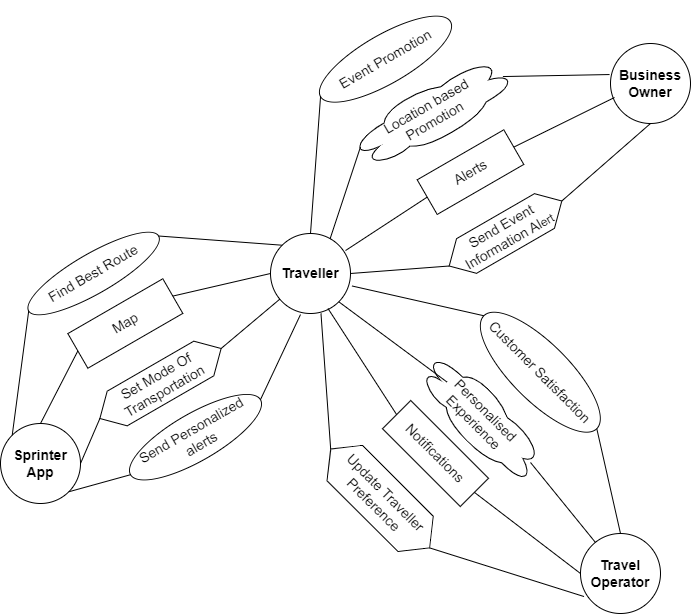

The diagram above was exported from draw.io. Its source (the exported page's mxGraphModel, read from the mxfile embedded in the PNG):
<mxGraphModel dx="1059" dy="656" grid="1" gridSize="10" guides="1" tooltips="1" connect="1" arrows="1" fold="1" page="1" pageScale="1" pageWidth="1169" pageHeight="827" math="0" shadow="0">
  <root>
    <mxCell id="0" />
    <mxCell id="1" parent="0" />
    <mxCell id="DDuZuCCPMTZP_n2g-LyJ-1" value="&lt;font style=&quot;font-size: 14px;&quot;&gt;&lt;b&gt;Traveller&lt;/b&gt;&lt;/font&gt;" style="ellipse;whiteSpace=wrap;html=1;aspect=fixed;" vertex="1" parent="1">
      <mxGeometry x="330" y="380" width="80" height="80" as="geometry" />
    </mxCell>
    <mxCell id="DDuZuCCPMTZP_n2g-LyJ-2" value="&lt;font style=&quot;font-size: 14px;&quot;&gt;&lt;b&gt;Business Owner&lt;/b&gt;&lt;/font&gt;" style="ellipse;whiteSpace=wrap;html=1;aspect=fixed;" vertex="1" parent="1">
      <mxGeometry x="670" y="190" width="80" height="80" as="geometry" />
    </mxCell>
    <mxCell id="DDuZuCCPMTZP_n2g-LyJ-3" value="&lt;font style=&quot;font-size: 14px;&quot;&gt;&lt;b&gt;Sprinter &lt;br&gt;App&lt;/b&gt;&lt;/font&gt;" style="ellipse;whiteSpace=wrap;html=1;aspect=fixed;" vertex="1" parent="1">
      <mxGeometry x="59.999999999999986" y="570" width="80" height="80" as="geometry" />
    </mxCell>
    <mxCell id="DDuZuCCPMTZP_n2g-LyJ-4" value="&lt;font style=&quot;font-size: 14px;&quot;&gt;&lt;b&gt;Travel Operator&lt;/b&gt;&lt;/font&gt;" style="ellipse;whiteSpace=wrap;html=1;aspect=fixed;" vertex="1" parent="1">
      <mxGeometry x="640" y="680" width="80" height="80" as="geometry" />
    </mxCell>
    <mxCell id="DDuZuCCPMTZP_n2g-LyJ-5" value="&lt;font style=&quot;font-size: 14px;&quot;&gt;Event Promotion&lt;/font&gt;" style="ellipse;whiteSpace=wrap;html=1;rotation=-30;" vertex="1" parent="1">
      <mxGeometry x="370" y="181.29" width="150" height="48.71" as="geometry" />
    </mxCell>
    <mxCell id="DDuZuCCPMTZP_n2g-LyJ-7" value="&lt;font style=&quot;font-size: 14px;&quot;&gt;Alerts&lt;/font&gt;" style="rounded=0;whiteSpace=wrap;html=1;rotation=-30;" vertex="1" parent="1">
      <mxGeometry x="480" y="298.62" width="100" height="40" as="geometry" />
    </mxCell>
    <mxCell id="DDuZuCCPMTZP_n2g-LyJ-10" value="&lt;font style=&quot;font-size: 14px;&quot;&gt;Send Event Information Al&lt;/font&gt;ert" style="shape=hexagon;perimeter=hexagonPerimeter2;whiteSpace=wrap;html=1;fixedSize=1;rotation=-30;" vertex="1" parent="1">
      <mxGeometry x="500" y="360" width="130" height="40" as="geometry" />
    </mxCell>
    <mxCell id="DDuZuCCPMTZP_n2g-LyJ-11" value="&lt;span style=&quot;font-size: 14px;&quot;&gt;Find Best Route&lt;br&gt;&lt;/span&gt;" style="ellipse;whiteSpace=wrap;html=1;rotation=-30;" vertex="1" parent="1">
      <mxGeometry x="78.14" y="400" width="150" height="40" as="geometry" />
    </mxCell>
    <mxCell id="DDuZuCCPMTZP_n2g-LyJ-12" value="&lt;span style=&quot;font-size: 14px;&quot;&gt;Send Personalized&lt;br&gt;&amp;nbsp;alerts&lt;/span&gt;" style="ellipse;whiteSpace=wrap;html=1;rotation=-30;" vertex="1" parent="1">
      <mxGeometry x="180" y="560" width="150" height="47.41" as="geometry" />
    </mxCell>
    <mxCell id="DDuZuCCPMTZP_n2g-LyJ-13" value="&lt;span style=&quot;font-size: 14px;&quot;&gt;Customer Satisfaction&lt;br&gt;&lt;/span&gt;" style="ellipse;whiteSpace=wrap;html=1;rotation=45;" vertex="1" parent="1">
      <mxGeometry x="520" y="490" width="159.66" height="57.41" as="geometry" />
    </mxCell>
    <mxCell id="DDuZuCCPMTZP_n2g-LyJ-14" value="&lt;span style=&quot;font-size: 14px;&quot;&gt;Notifications&lt;/span&gt;" style="rounded=0;whiteSpace=wrap;html=1;rotation=45;" vertex="1" parent="1">
      <mxGeometry x="440" y="579.9999999999999" width="110" height="39.91" as="geometry" />
    </mxCell>
    <mxCell id="DDuZuCCPMTZP_n2g-LyJ-15" value="&lt;span style=&quot;font-size: 14px;&quot;&gt;Map&lt;br&gt;&lt;/span&gt;" style="rounded=0;whiteSpace=wrap;html=1;rotation=-30;" vertex="1" parent="1">
      <mxGeometry x="130" y="450" width="109.66" height="40" as="geometry" />
    </mxCell>
    <mxCell id="DDuZuCCPMTZP_n2g-LyJ-16" value="&lt;font style=&quot;font-size: 14px;&quot;&gt;&amp;nbsp;Update Traveller&amp;nbsp;&lt;br&gt;Preference&lt;br&gt;&lt;/font&gt;" style="shape=hexagon;perimeter=hexagonPerimeter2;whiteSpace=wrap;html=1;fixedSize=1;rotation=45;" vertex="1" parent="1">
      <mxGeometry x="369.65999999999997" y="619.91" width="140" height="50" as="geometry" />
    </mxCell>
    <mxCell id="DDuZuCCPMTZP_n2g-LyJ-17" value="&lt;span style=&quot;font-size: 14px;&quot;&gt;Set Mode Of Transportation&lt;br&gt;&lt;/span&gt;" style="shape=hexagon;perimeter=hexagonPerimeter2;whiteSpace=wrap;html=1;fixedSize=1;rotation=-30;" vertex="1" parent="1">
      <mxGeometry x="150" y="509.99999999999994" width="140" height="40" as="geometry" />
    </mxCell>
    <mxCell id="DDuZuCCPMTZP_n2g-LyJ-18" value="&lt;font style=&quot;font-size: 14px;&quot;&gt;Personalised &lt;br&gt;Experience&lt;/font&gt;" style="ellipse;shape=cloud;whiteSpace=wrap;html=1;rotation=45;" vertex="1" parent="1">
      <mxGeometry x="460" y="532.68" width="160" height="59.91" as="geometry" />
    </mxCell>
    <mxCell id="DDuZuCCPMTZP_n2g-LyJ-19" value="&lt;span style=&quot;font-size: 14px;&quot;&gt;Location based&lt;br&gt;Promotion&lt;br&gt;&lt;/span&gt;" style="ellipse;shape=cloud;whiteSpace=wrap;html=1;rotation=-30;" vertex="1" parent="1">
      <mxGeometry x="400" y="230" width="180" height="59.91" as="geometry" />
    </mxCell>
    <mxCell id="DDuZuCCPMTZP_n2g-LyJ-21" value="" style="endArrow=none;html=1;rounded=0;exitX=1;exitY=1;exitDx=0;exitDy=0;entryX=0;entryY=0.5;entryDx=0;entryDy=0;" edge="1" parent="1" source="DDuZuCCPMTZP_n2g-LyJ-3" target="DDuZuCCPMTZP_n2g-LyJ-12">
      <mxGeometry width="50" height="50" relative="1" as="geometry">
        <mxPoint x="370" y="600" as="sourcePoint" />
        <mxPoint x="420" y="550" as="targetPoint" />
      </mxGeometry>
    </mxCell>
    <mxCell id="DDuZuCCPMTZP_n2g-LyJ-22" value="" style="endArrow=none;html=1;rounded=0;exitX=1;exitY=0.5;exitDx=0;exitDy=0;entryX=0;entryY=0.5;entryDx=0;entryDy=0;" edge="1" parent="1" source="DDuZuCCPMTZP_n2g-LyJ-3" target="DDuZuCCPMTZP_n2g-LyJ-17">
      <mxGeometry width="50" height="50" relative="1" as="geometry">
        <mxPoint x="138" y="648" as="sourcePoint" />
        <mxPoint x="200" y="631" as="targetPoint" />
      </mxGeometry>
    </mxCell>
    <mxCell id="DDuZuCCPMTZP_n2g-LyJ-23" value="" style="endArrow=none;html=1;rounded=0;exitX=1;exitY=0.5;exitDx=0;exitDy=0;" edge="1" parent="1" source="DDuZuCCPMTZP_n2g-LyJ-17" target="DDuZuCCPMTZP_n2g-LyJ-1">
      <mxGeometry width="50" height="50" relative="1" as="geometry">
        <mxPoint x="148" y="658" as="sourcePoint" />
        <mxPoint x="210" y="641" as="targetPoint" />
      </mxGeometry>
    </mxCell>
    <mxCell id="DDuZuCCPMTZP_n2g-LyJ-24" value="" style="endArrow=none;html=1;rounded=0;exitX=1;exitY=0.5;exitDx=0;exitDy=0;entryX=0;entryY=0.5;entryDx=0;entryDy=0;" edge="1" parent="1" source="DDuZuCCPMTZP_n2g-LyJ-15" target="DDuZuCCPMTZP_n2g-LyJ-1">
      <mxGeometry width="50" height="50" relative="1" as="geometry">
        <mxPoint x="158" y="668" as="sourcePoint" />
        <mxPoint x="220" y="651" as="targetPoint" />
      </mxGeometry>
    </mxCell>
    <mxCell id="DDuZuCCPMTZP_n2g-LyJ-25" value="" style="endArrow=none;html=1;rounded=0;exitX=0.5;exitY=0;exitDx=0;exitDy=0;entryX=0;entryY=0.5;entryDx=0;entryDy=0;" edge="1" parent="1" source="DDuZuCCPMTZP_n2g-LyJ-3" target="DDuZuCCPMTZP_n2g-LyJ-15">
      <mxGeometry width="50" height="50" relative="1" as="geometry">
        <mxPoint x="168" y="678" as="sourcePoint" />
        <mxPoint x="230" y="661" as="targetPoint" />
      </mxGeometry>
    </mxCell>
    <mxCell id="DDuZuCCPMTZP_n2g-LyJ-26" value="" style="endArrow=none;html=1;rounded=0;exitX=0;exitY=0;exitDx=0;exitDy=0;entryX=0;entryY=0.5;entryDx=0;entryDy=0;" edge="1" parent="1" source="DDuZuCCPMTZP_n2g-LyJ-3" target="DDuZuCCPMTZP_n2g-LyJ-11">
      <mxGeometry width="50" height="50" relative="1" as="geometry">
        <mxPoint x="178" y="688" as="sourcePoint" />
        <mxPoint x="240" y="671" as="targetPoint" />
      </mxGeometry>
    </mxCell>
    <mxCell id="DDuZuCCPMTZP_n2g-LyJ-27" value="" style="endArrow=none;html=1;rounded=0;exitX=0.375;exitY=1.013;exitDx=0;exitDy=0;entryX=1;entryY=0.5;entryDx=0;entryDy=0;exitPerimeter=0;" edge="1" parent="1" source="DDuZuCCPMTZP_n2g-LyJ-1" target="DDuZuCCPMTZP_n2g-LyJ-12">
      <mxGeometry width="50" height="50" relative="1" as="geometry">
        <mxPoint x="188" y="698" as="sourcePoint" />
        <mxPoint x="250" y="681" as="targetPoint" />
      </mxGeometry>
    </mxCell>
    <mxCell id="DDuZuCCPMTZP_n2g-LyJ-28" value="" style="endArrow=none;html=1;rounded=0;exitX=1;exitY=0.5;exitDx=0;exitDy=0;entryX=0;entryY=0;entryDx=0;entryDy=0;" edge="1" parent="1" source="DDuZuCCPMTZP_n2g-LyJ-11" target="DDuZuCCPMTZP_n2g-LyJ-1">
      <mxGeometry width="50" height="50" relative="1" as="geometry">
        <mxPoint x="198" y="708" as="sourcePoint" />
        <mxPoint x="260" y="691" as="targetPoint" />
      </mxGeometry>
    </mxCell>
    <mxCell id="DDuZuCCPMTZP_n2g-LyJ-29" value="" style="endArrow=none;html=1;rounded=0;exitX=1;exitY=0.5;exitDx=0;exitDy=0;entryX=0;entryY=0.5;entryDx=0;entryDy=0;" edge="1" parent="1" source="DDuZuCCPMTZP_n2g-LyJ-1" target="DDuZuCCPMTZP_n2g-LyJ-10">
      <mxGeometry width="50" height="50" relative="1" as="geometry">
        <mxPoint x="208" y="718" as="sourcePoint" />
        <mxPoint x="270" y="701" as="targetPoint" />
      </mxGeometry>
    </mxCell>
    <mxCell id="DDuZuCCPMTZP_n2g-LyJ-30" value="" style="endArrow=none;html=1;rounded=0;exitX=0.938;exitY=0.213;exitDx=0;exitDy=0;entryX=0;entryY=0.5;entryDx=0;entryDy=0;exitPerimeter=0;" edge="1" parent="1" source="DDuZuCCPMTZP_n2g-LyJ-1" target="DDuZuCCPMTZP_n2g-LyJ-7">
      <mxGeometry width="50" height="50" relative="1" as="geometry">
        <mxPoint x="218" y="728" as="sourcePoint" />
        <mxPoint x="280" y="711" as="targetPoint" />
      </mxGeometry>
    </mxCell>
    <mxCell id="DDuZuCCPMTZP_n2g-LyJ-31" value="" style="endArrow=none;html=1;rounded=0;exitX=0.744;exitY=0.069;exitDx=0;exitDy=0;entryX=0.07;entryY=0.4;entryDx=0;entryDy=0;entryPerimeter=0;exitPerimeter=0;" edge="1" parent="1" source="DDuZuCCPMTZP_n2g-LyJ-1" target="DDuZuCCPMTZP_n2g-LyJ-19">
      <mxGeometry width="50" height="50" relative="1" as="geometry">
        <mxPoint x="228" y="738" as="sourcePoint" />
        <mxPoint x="290" y="721" as="targetPoint" />
      </mxGeometry>
    </mxCell>
    <mxCell id="DDuZuCCPMTZP_n2g-LyJ-32" value="" style="endArrow=none;html=1;rounded=0;exitX=0.5;exitY=0;exitDx=0;exitDy=0;entryX=0;entryY=0.5;entryDx=0;entryDy=0;" edge="1" parent="1" source="DDuZuCCPMTZP_n2g-LyJ-1" target="DDuZuCCPMTZP_n2g-LyJ-5">
      <mxGeometry width="50" height="50" relative="1" as="geometry">
        <mxPoint x="238" y="748" as="sourcePoint" />
        <mxPoint x="300" y="731" as="targetPoint" />
      </mxGeometry>
    </mxCell>
    <mxCell id="DDuZuCCPMTZP_n2g-LyJ-33" value="" style="endArrow=none;html=1;rounded=0;entryX=0;entryY=0.5;entryDx=0;entryDy=0;exitX=1.019;exitY=0.656;exitDx=0;exitDy=0;exitPerimeter=0;" edge="1" parent="1" source="DDuZuCCPMTZP_n2g-LyJ-1" target="DDuZuCCPMTZP_n2g-LyJ-13">
      <mxGeometry width="50" height="50" relative="1" as="geometry">
        <mxPoint x="400" y="440" as="sourcePoint" />
        <mxPoint x="430" y="303" as="targetPoint" />
      </mxGeometry>
    </mxCell>
    <mxCell id="DDuZuCCPMTZP_n2g-LyJ-34" value="" style="endArrow=none;html=1;rounded=0;exitX=0.951;exitY=0.571;exitDx=0;exitDy=0;entryX=-0.012;entryY=0.388;entryDx=0;entryDy=0;entryPerimeter=0;exitPerimeter=0;" edge="1" parent="1" source="DDuZuCCPMTZP_n2g-LyJ-19" target="DDuZuCCPMTZP_n2g-LyJ-2">
      <mxGeometry width="50" height="50" relative="1" as="geometry">
        <mxPoint x="410" y="406" as="sourcePoint" />
        <mxPoint x="440" y="313" as="targetPoint" />
      </mxGeometry>
    </mxCell>
    <mxCell id="DDuZuCCPMTZP_n2g-LyJ-35" value="" style="endArrow=none;html=1;rounded=0;exitX=1;exitY=0.5;exitDx=0;exitDy=0;entryX=0.5;entryY=1;entryDx=0;entryDy=0;" edge="1" parent="1" source="DDuZuCCPMTZP_n2g-LyJ-10" target="DDuZuCCPMTZP_n2g-LyJ-2">
      <mxGeometry width="50" height="50" relative="1" as="geometry">
        <mxPoint x="420" y="416" as="sourcePoint" />
        <mxPoint x="450" y="323" as="targetPoint" />
      </mxGeometry>
    </mxCell>
    <mxCell id="DDuZuCCPMTZP_n2g-LyJ-36" value="" style="endArrow=none;html=1;rounded=0;exitX=1;exitY=0.5;exitDx=0;exitDy=0;entryX=0.05;entryY=0.675;entryDx=0;entryDy=0;entryPerimeter=0;" edge="1" parent="1" source="DDuZuCCPMTZP_n2g-LyJ-7" target="DDuZuCCPMTZP_n2g-LyJ-2">
      <mxGeometry width="50" height="50" relative="1" as="geometry">
        <mxPoint x="430" y="426" as="sourcePoint" />
        <mxPoint x="460" y="333" as="targetPoint" />
      </mxGeometry>
    </mxCell>
    <mxCell id="DDuZuCCPMTZP_n2g-LyJ-37" value="" style="endArrow=none;html=1;rounded=0;exitX=1;exitY=0.5;exitDx=0;exitDy=0;entryX=0;entryY=0.5;entryDx=0;entryDy=0;" edge="1" parent="1" source="DDuZuCCPMTZP_n2g-LyJ-14" target="DDuZuCCPMTZP_n2g-LyJ-4">
      <mxGeometry width="50" height="50" relative="1" as="geometry">
        <mxPoint x="420" y="450" as="sourcePoint" />
        <mxPoint x="553" y="472" as="targetPoint" />
      </mxGeometry>
    </mxCell>
    <mxCell id="DDuZuCCPMTZP_n2g-LyJ-38" value="" style="endArrow=none;html=1;rounded=0;exitX=0.926;exitY=0.457;exitDx=0;exitDy=0;exitPerimeter=0;" edge="1" parent="1" source="DDuZuCCPMTZP_n2g-LyJ-18" target="DDuZuCCPMTZP_n2g-LyJ-4">
      <mxGeometry width="50" height="50" relative="1" as="geometry">
        <mxPoint x="430" y="460" as="sourcePoint" />
        <mxPoint x="563" y="482" as="targetPoint" />
      </mxGeometry>
    </mxCell>
    <mxCell id="DDuZuCCPMTZP_n2g-LyJ-39" value="" style="endArrow=none;html=1;rounded=0;exitX=1;exitY=0.5;exitDx=0;exitDy=0;entryX=0.5;entryY=0;entryDx=0;entryDy=0;" edge="1" parent="1" source="DDuZuCCPMTZP_n2g-LyJ-13" target="DDuZuCCPMTZP_n2g-LyJ-4">
      <mxGeometry width="50" height="50" relative="1" as="geometry">
        <mxPoint x="440" y="470" as="sourcePoint" />
        <mxPoint x="573" y="492" as="targetPoint" />
      </mxGeometry>
    </mxCell>
    <mxCell id="DDuZuCCPMTZP_n2g-LyJ-40" value="" style="endArrow=none;html=1;rounded=0;exitX=0.631;exitY=1;exitDx=0;exitDy=0;entryX=0;entryY=0.5;entryDx=0;entryDy=0;exitPerimeter=0;" edge="1" parent="1" source="DDuZuCCPMTZP_n2g-LyJ-1" target="DDuZuCCPMTZP_n2g-LyJ-16">
      <mxGeometry width="50" height="50" relative="1" as="geometry">
        <mxPoint x="450" y="480" as="sourcePoint" />
        <mxPoint x="583" y="502" as="targetPoint" />
      </mxGeometry>
    </mxCell>
    <mxCell id="DDuZuCCPMTZP_n2g-LyJ-41" value="" style="endArrow=none;html=1;rounded=0;exitX=0.719;exitY=0.938;exitDx=0;exitDy=0;entryX=0;entryY=0.5;entryDx=0;entryDy=0;exitPerimeter=0;" edge="1" parent="1" source="DDuZuCCPMTZP_n2g-LyJ-1" target="DDuZuCCPMTZP_n2g-LyJ-14">
      <mxGeometry width="50" height="50" relative="1" as="geometry">
        <mxPoint x="460" y="490" as="sourcePoint" />
        <mxPoint x="593" y="512" as="targetPoint" />
      </mxGeometry>
    </mxCell>
    <mxCell id="DDuZuCCPMTZP_n2g-LyJ-42" value="" style="endArrow=none;html=1;rounded=0;exitX=1;exitY=1;exitDx=0;exitDy=0;entryX=0.201;entryY=0.493;entryDx=0;entryDy=0;entryPerimeter=0;" edge="1" parent="1" source="DDuZuCCPMTZP_n2g-LyJ-1" target="DDuZuCCPMTZP_n2g-LyJ-18">
      <mxGeometry width="50" height="50" relative="1" as="geometry">
        <mxPoint x="470" y="500" as="sourcePoint" />
        <mxPoint x="603" y="522" as="targetPoint" />
      </mxGeometry>
    </mxCell>
    <mxCell id="DDuZuCCPMTZP_n2g-LyJ-47" value="" style="endArrow=none;html=1;rounded=0;exitX=1;exitY=0.5;exitDx=0;exitDy=0;entryX=0.044;entryY=0.788;entryDx=0;entryDy=0;entryPerimeter=0;" edge="1" parent="1" source="DDuZuCCPMTZP_n2g-LyJ-16" target="DDuZuCCPMTZP_n2g-LyJ-4">
      <mxGeometry width="50" height="50" relative="1" as="geometry">
        <mxPoint x="630" y="649" as="sourcePoint" />
        <mxPoint x="695" y="729" as="targetPoint" />
      </mxGeometry>
    </mxCell>
  </root>
</mxGraphModel>